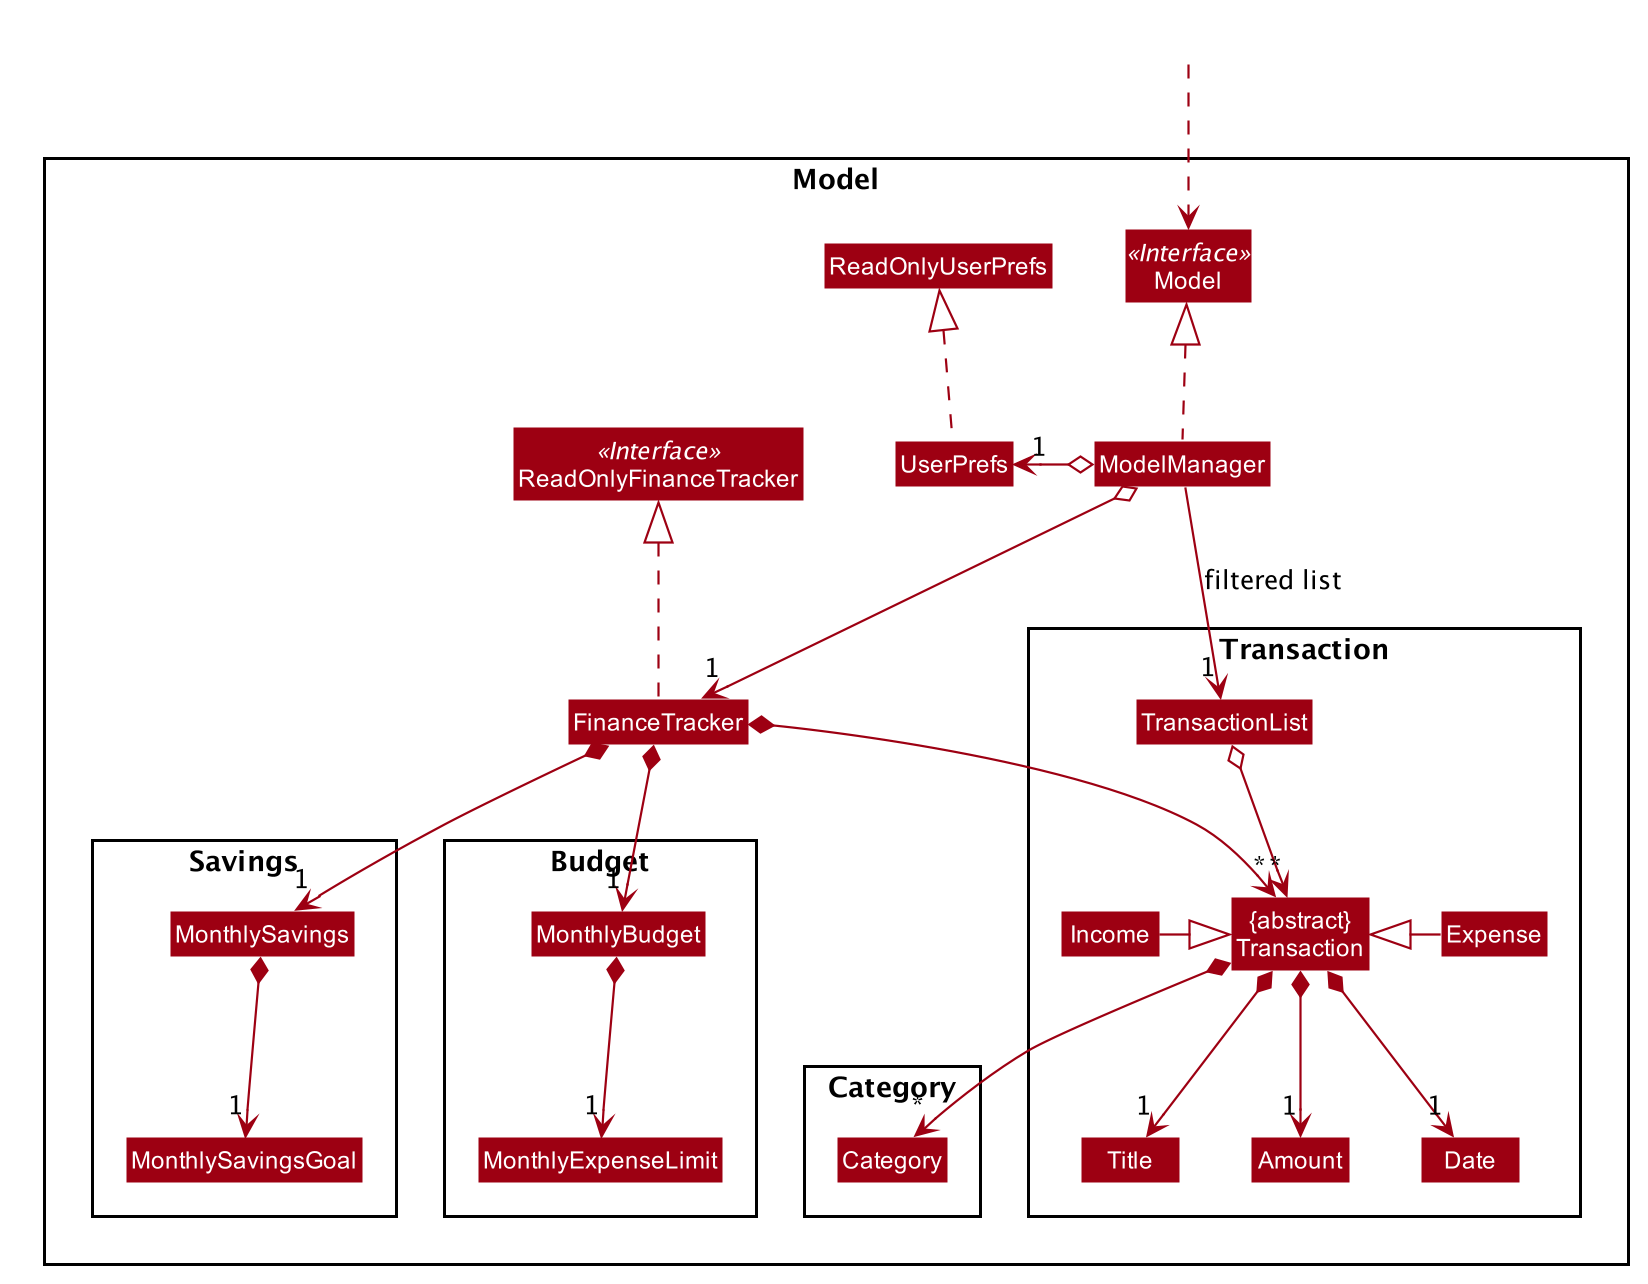

The diagram above was rendered by PlantUML. Its source (embedded in the PNG):
@startuml








skinparam BackgroundColor #FFFFFFF

skinparam Shadowing false

skinparam Class {
    FontColor #FFFFFF
    BorderThickness 1
    BorderColor #FFFFFF
    StereotypeFontColor #FFFFFF
    FontName Arial
}

skinparam Actor {
    BorderColor #000000
    Color #000000
    FontName Arial
}

skinparam Sequence {
    MessageAlign center
    BoxFontSize 15
    BoxPadding 0
    BoxFontColor #FFFFFF
    FontName Arial
}

skinparam Participant {
    FontColor #FFFFFFF
    Padding 20
}

skinparam MinClassWidth 50
skinparam ParticipantPadding 10
skinparam Shadowing false
skinparam DefaultTextAlignment center
skinparam packageStyle Rectangle

hide footbox
hide members
hide circle
skinparam arrowThickness 1.1
skinparam arrowColor #9D0012
skinparam classBackgroundColor #9D0012

Package Model <<Rectangle>>{
Interface ReadOnlyFinanceTracker <<Interface>>
Interface Model <<Interface>>
Class FinanceTracker
Class ReadOnlyFinanceTracker
Class Model
Class ModelManager
Class UserPrefs
Class ReadOnlyUserPrefs

Package Transaction {
Class "{abstract}\nTransaction" as Transaction
Class Expense
Class Income
Class Amount
Class Date
Class Title
Class TransactionList
}

Package Category {
Class Category
}

Package Budget {
Class MonthlyBudget
Class MonthlyExpenseLimit
}

Package Savings {
Class MonthlySavings
Class MonthlySavingsGoal
}
}

Class HiddenOutside #FFFFFF
HiddenOutside ..> Model

FinanceTracker .up.|> ReadOnlyFinanceTracker

ModelManager .up.|> Model
ModelManager o--> "1" FinanceTracker
ModelManager o-left-> "1" UserPrefs
UserPrefs .up.|> ReadOnlyUserPrefs

FinanceTracker *--> "*" Transaction
TransactionList o--> "*" Transaction
Expense -left-|> Transaction
Income -right-|> Transaction
Transaction *--> "1" Title
Transaction *--> "1" Amount
Transaction *--> "1" Date
Transaction *--> "*" Category

FinanceTracker *--> "1" MonthlySavings
MonthlySavings *--> "1" MonthlySavingsGoal
FinanceTracker *--> "1" MonthlyBudget
MonthlyBudget *--> "1" MonthlyExpenseLimit

Title -[hidden]right-> Amount
Amount -[hidden]right-> Date

ModelManager -->"1" TransactionList : filtered list
@enduml